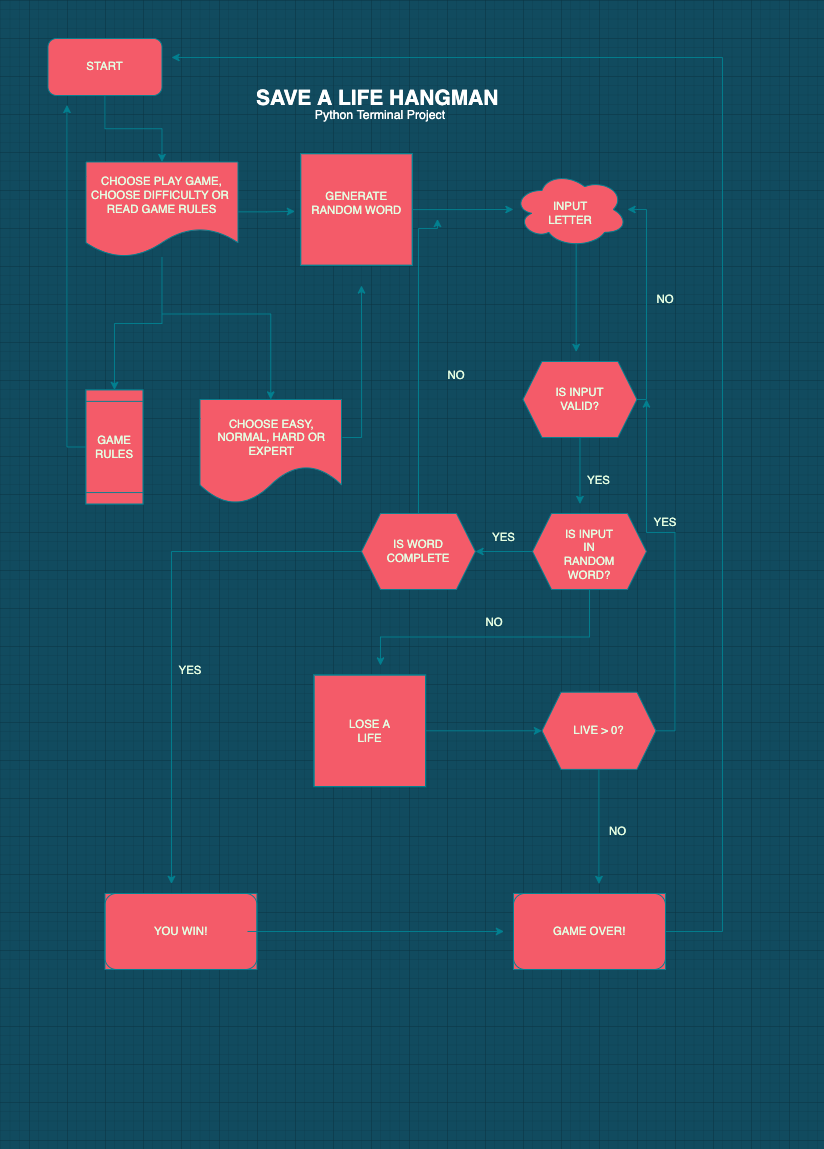

The diagram above was exported from draw.io. Its source (the exported page's mxGraphModel, read from the mxfile embedded in the PNG):
<mxGraphModel dx="575" dy="737" grid="1" gridSize="10" guides="1" tooltips="1" connect="1" arrows="1" fold="1" page="1" pageScale="1" pageWidth="827" pageHeight="1169" background="#114B5F" math="0" shadow="0">
  <root>
    <mxCell id="0" />
    <mxCell id="1" parent="0" />
    <mxCell id="fo09QLAKhUijFRmhVpr7-67" value="" style="shape=hexagon;perimeter=hexagonPerimeter2;whiteSpace=wrap;html=1;fixedSize=1;fillColor=#F45B69;strokeColor=#028090;fontColor=#E4FDE1;" parent="1" vertex="1">
      <mxGeometry x="530" y="360" width="120" height="80" as="geometry" />
    </mxCell>
    <mxCell id="fo09QLAKhUijFRmhVpr7-16" style="edgeStyle=orthogonalEdgeStyle;rounded=0;orthogonalLoop=1;jettySize=auto;html=1;exitX=0.5;exitY=1;exitDx=0;exitDy=0;entryX=0.5;entryY=0;entryDx=0;entryDy=0;labelBackgroundColor=#114B5F;strokeColor=#028090;fontColor=#E4FDE1;" parent="1" source="fo09QLAKhUijFRmhVpr7-1" target="fo09QLAKhUijFRmhVpr7-14" edge="1">
      <mxGeometry relative="1" as="geometry" />
    </mxCell>
    <mxCell id="fo09QLAKhUijFRmhVpr7-46" value="" style="group;fontColor=#E4FDE1;" parent="1" vertex="1" connectable="0">
      <mxGeometry x="70" y="150" width="160" height="100" as="geometry" />
    </mxCell>
    <mxCell id="fo09QLAKhUijFRmhVpr7-106" value="" style="group;fontColor=#E4FDE1;" parent="fo09QLAKhUijFRmhVpr7-46" vertex="1" connectable="0">
      <mxGeometry width="160" height="100" as="geometry" />
    </mxCell>
    <mxCell id="fo09QLAKhUijFRmhVpr7-2" value="" style="shape=document;whiteSpace=wrap;html=1;boundedLbl=1;fontFamily=Helvetica;fontSize=12;align=center;strokeColor=#028090;fillColor=#F45B69;fontColor=#E4FDE1;" parent="fo09QLAKhUijFRmhVpr7-106" vertex="1">
      <mxGeometry width="160" height="100" as="geometry" />
    </mxCell>
    <mxCell id="fo09QLAKhUijFRmhVpr7-14" value="CHOOSE PLAY GAME, CHOOSE DIFFICULTY OR&amp;nbsp;&lt;br&gt;READ GAME RULES" style="text;html=1;align=center;verticalAlign=middle;whiteSpace=wrap;rounded=0;fontColor=#E4FDE1;" parent="fo09QLAKhUijFRmhVpr7-106" vertex="1">
      <mxGeometry width="160" height="70" as="geometry" />
    </mxCell>
    <mxCell id="fo09QLAKhUijFRmhVpr7-47" value="" style="group;fontColor=#E4FDE1;" parent="1" vertex="1" connectable="0">
      <mxGeometry x="30" y="20" width="120" height="60" as="geometry" />
    </mxCell>
    <mxCell id="fo09QLAKhUijFRmhVpr7-1" value="" style="rounded=1;whiteSpace=wrap;html=1;fillColor=#F45B69;strokeColor=#028090;fontColor=#E4FDE1;" parent="fo09QLAKhUijFRmhVpr7-47" vertex="1">
      <mxGeometry width="120" height="60" as="geometry" />
    </mxCell>
    <mxCell id="fo09QLAKhUijFRmhVpr7-13" value="START" style="text;html=1;strokeColor=none;fillColor=none;align=center;verticalAlign=middle;whiteSpace=wrap;rounded=0;fontColor=#E4FDE1;" parent="fo09QLAKhUijFRmhVpr7-47" vertex="1">
      <mxGeometry x="30" y="15" width="60" height="30" as="geometry" />
    </mxCell>
    <mxCell id="fo09QLAKhUijFRmhVpr7-76" style="edgeStyle=orthogonalEdgeStyle;rounded=0;orthogonalLoop=1;jettySize=auto;html=1;exitX=0;exitY=0.5;exitDx=0;exitDy=0;labelBackgroundColor=#114B5F;strokeColor=#028090;fontColor=#E4FDE1;" parent="1" source="fo09QLAKhUijFRmhVpr7-73" edge="1">
      <mxGeometry relative="1" as="geometry">
        <mxPoint x="50" y="90" as="targetPoint" />
      </mxGeometry>
    </mxCell>
    <mxCell id="fo09QLAKhUijFRmhVpr7-86" style="edgeStyle=orthogonalEdgeStyle;rounded=0;orthogonalLoop=1;jettySize=auto;html=1;exitX=1;exitY=0.75;exitDx=0;exitDy=0;labelBackgroundColor=#114B5F;strokeColor=#028090;fontColor=#E4FDE1;" parent="1" source="fo09QLAKhUijFRmhVpr7-14" edge="1">
      <mxGeometry relative="1" as="geometry">
        <mxPoint x="290" y="202" as="targetPoint" />
      </mxGeometry>
    </mxCell>
    <mxCell id="fo09QLAKhUijFRmhVpr7-89" style="edgeStyle=orthogonalEdgeStyle;rounded=0;orthogonalLoop=1;jettySize=auto;html=1;entryX=1;entryY=0.5;entryDx=0;entryDy=0;labelBackgroundColor=#114B5F;strokeColor=#028090;fontColor=#E4FDE1;" parent="1" source="fo09QLAKhUijFRmhVpr7-2" target="fo09QLAKhUijFRmhVpr7-6" edge="1">
      <mxGeometry relative="1" as="geometry">
        <mxPoint x="90" y="390" as="targetPoint" />
      </mxGeometry>
    </mxCell>
    <mxCell id="fo09QLAKhUijFRmhVpr7-90" style="edgeStyle=orthogonalEdgeStyle;rounded=0;orthogonalLoop=1;jettySize=auto;html=1;entryX=0.5;entryY=0;entryDx=0;entryDy=0;labelBackgroundColor=#114B5F;strokeColor=#028090;fontColor=#E4FDE1;" parent="1" target="fo09QLAKhUijFRmhVpr7-88" edge="1">
      <mxGeometry relative="1" as="geometry">
        <mxPoint x="200" y="250" as="targetPoint" />
        <mxPoint x="150" y="310" as="sourcePoint" />
      </mxGeometry>
    </mxCell>
    <mxCell id="fo09QLAKhUijFRmhVpr7-92" style="edgeStyle=orthogonalEdgeStyle;rounded=0;orthogonalLoop=1;jettySize=auto;html=1;labelBackgroundColor=#114B5F;strokeColor=#028090;fontColor=#E4FDE1;" parent="1" source="fo09QLAKhUijFRmhVpr7-91" edge="1">
      <mxGeometry relative="1" as="geometry">
        <mxPoint x="360" y="280" as="targetPoint" />
      </mxGeometry>
    </mxCell>
    <mxCell id="fo09QLAKhUijFRmhVpr7-96" value="" style="group;fillColor=#F45B69;strokeColor=#028090;fontColor=#E4FDE1;" parent="1" vertex="1" connectable="0">
      <mxGeometry x="310" y="690" width="117.5" height="117.5" as="geometry" />
    </mxCell>
    <mxCell id="fo09QLAKhUijFRmhVpr7-64" value="" style="whiteSpace=wrap;html=1;aspect=fixed;fillColor=none;strokeColor=#028090;fontColor=#E4FDE1;" parent="fo09QLAKhUijFRmhVpr7-96" vertex="1">
      <mxGeometry width="117.5" height="117.5" as="geometry" />
    </mxCell>
    <mxCell id="fo09QLAKhUijFRmhVpr7-84" value="LOSE A LIFE" style="text;html=1;strokeColor=none;fillColor=none;align=center;verticalAlign=middle;whiteSpace=wrap;rounded=0;fontColor=#E4FDE1;" parent="fo09QLAKhUijFRmhVpr7-96" vertex="1">
      <mxGeometry x="28.75" y="43.75" width="60" height="30" as="geometry" />
    </mxCell>
    <mxCell id="fo09QLAKhUijFRmhVpr7-97" value="" style="group;fontColor=#E4FDE1;" parent="1" vertex="1" connectable="0">
      <mxGeometry x="550" y="708.13" width="120" height="81.25" as="geometry" />
    </mxCell>
    <mxCell id="fo09QLAKhUijFRmhVpr7-93" value="" style="shape=hexagon;perimeter=hexagonPerimeter2;whiteSpace=wrap;html=1;fixedSize=1;fillColor=#F45B69;strokeColor=#028090;fontColor=#E4FDE1;" parent="fo09QLAKhUijFRmhVpr7-97" vertex="1">
      <mxGeometry width="120" height="81.25" as="geometry" />
    </mxCell>
    <mxCell id="fo09QLAKhUijFRmhVpr7-94" value="LIVE &amp;gt; 0?" style="text;html=1;strokeColor=none;fillColor=none;align=center;verticalAlign=middle;whiteSpace=wrap;rounded=0;fontColor=#E4FDE1;" parent="fo09QLAKhUijFRmhVpr7-97" vertex="1">
      <mxGeometry x="30" y="25.390625" width="60" height="30.46875" as="geometry" />
    </mxCell>
    <mxCell id="fo09QLAKhUijFRmhVpr7-99" value="" style="group;fontColor=#E4FDE1;" parent="1" vertex="1" connectable="0">
      <mxGeometry x="540" y="520" width="120" height="80" as="geometry" />
    </mxCell>
    <mxCell id="fo09QLAKhUijFRmhVpr7-68" value="" style="shape=hexagon;perimeter=hexagonPerimeter2;whiteSpace=wrap;html=1;fixedSize=1;fillColor=#F45B69;strokeColor=#028090;fontColor=#E4FDE1;" parent="fo09QLAKhUijFRmhVpr7-99" vertex="1">
      <mxGeometry width="120" height="80" as="geometry" />
    </mxCell>
    <mxCell id="fo09QLAKhUijFRmhVpr7-72" value="IS INPUT IN RANDOM WORD?" style="text;html=1;strokeColor=none;fillColor=none;align=center;verticalAlign=middle;whiteSpace=wrap;rounded=0;fontColor=#E4FDE1;" parent="fo09QLAKhUijFRmhVpr7-99" vertex="1">
      <mxGeometry x="30" y="25" width="60" height="35" as="geometry" />
    </mxCell>
    <mxCell id="fo09QLAKhUijFRmhVpr7-102" value="" style="group;fontColor=#E4FDE1;" parent="1" vertex="1" connectable="0">
      <mxGeometry x="530" y="360" width="120" height="80" as="geometry" />
    </mxCell>
    <mxCell id="fo09QLAKhUijFRmhVpr7-71" value="IS INPUT VALID?" style="text;html=1;strokeColor=none;fillColor=none;align=center;verticalAlign=middle;whiteSpace=wrap;rounded=0;fontColor=#E4FDE1;" parent="fo09QLAKhUijFRmhVpr7-102" vertex="1">
      <mxGeometry x="30" y="25" width="60" height="30" as="geometry" />
    </mxCell>
    <mxCell id="fo09QLAKhUijFRmhVpr7-103" value="" style="group;fontColor=#E4FDE1;" parent="1" vertex="1" connectable="0">
      <mxGeometry x="520" y="160" width="120" height="80" as="geometry" />
    </mxCell>
    <mxCell id="fo09QLAKhUijFRmhVpr7-113" value="" style="group;fontColor=#E4FDE1;" parent="fo09QLAKhUijFRmhVpr7-103" vertex="1" connectable="0">
      <mxGeometry width="120" height="80" as="geometry" />
    </mxCell>
    <mxCell id="fo09QLAKhUijFRmhVpr7-65" value="" style="ellipse;shape=cloud;whiteSpace=wrap;html=1;fillColor=#F45B69;strokeColor=#028090;fontColor=#E4FDE1;" parent="fo09QLAKhUijFRmhVpr7-113" vertex="1">
      <mxGeometry width="120" height="80" as="geometry" />
    </mxCell>
    <mxCell id="fo09QLAKhUijFRmhVpr7-70" value="INPUT LETTER" style="text;html=1;align=center;verticalAlign=middle;whiteSpace=wrap;rounded=0;fontColor=#E4FDE1;" parent="fo09QLAKhUijFRmhVpr7-113" vertex="1">
      <mxGeometry x="30" y="29" width="60" height="30" as="geometry" />
    </mxCell>
    <mxCell id="fo09QLAKhUijFRmhVpr7-104" value="" style="group;fillColor=#F45B69;strokeColor=#028090;fontColor=#E4FDE1;" parent="1" vertex="1" connectable="0">
      <mxGeometry x="70" y="390" width="60" height="120" as="geometry" />
    </mxCell>
    <mxCell id="fo09QLAKhUijFRmhVpr7-6" value="" style="shape=process;whiteSpace=wrap;html=1;backgroundOutline=1;rotation=-90;fillColor=#F45B69;strokeColor=#028090;fontColor=#E4FDE1;" parent="fo09QLAKhUijFRmhVpr7-104" vertex="1">
      <mxGeometry x="-30" y="30" width="120" height="60" as="geometry" />
    </mxCell>
    <mxCell id="fo09QLAKhUijFRmhVpr7-73" value="GAME RULES" style="text;html=1;strokeColor=none;fillColor=none;align=center;verticalAlign=middle;whiteSpace=wrap;rounded=0;fontColor=#E4FDE1;" parent="fo09QLAKhUijFRmhVpr7-104" vertex="1">
      <mxGeometry y="45" width="60" height="30" as="geometry" />
    </mxCell>
    <mxCell id="fo09QLAKhUijFRmhVpr7-107" value="" style="group;fillColor=#F45B69;strokeColor=#028090;fontColor=#E4FDE1;" parent="1" vertex="1" connectable="0">
      <mxGeometry x="296" y="141.25" width="117.5" height="117.5" as="geometry" />
    </mxCell>
    <mxCell id="fo09QLAKhUijFRmhVpr7-56" value="" style="whiteSpace=wrap;html=1;aspect=fixed;fillColor=none;strokeColor=#028090;fontColor=#E4FDE1;" parent="fo09QLAKhUijFRmhVpr7-107" vertex="1">
      <mxGeometry width="117.5" height="117.5" as="geometry" />
    </mxCell>
    <mxCell id="fo09QLAKhUijFRmhVpr7-69" value="GENERATE RANDOM WORD" style="text;html=1;strokeColor=none;fillColor=none;align=center;verticalAlign=middle;whiteSpace=wrap;rounded=0;fontColor=#E4FDE1;" parent="fo09QLAKhUijFRmhVpr7-107" vertex="1">
      <mxGeometry x="8.75" y="28.75" width="100" height="45" as="geometry" />
    </mxCell>
    <mxCell id="fo09QLAKhUijFRmhVpr7-132" style="edgeStyle=orthogonalEdgeStyle;rounded=0;orthogonalLoop=1;jettySize=auto;html=1;exitX=1;exitY=0.5;exitDx=0;exitDy=0;labelBackgroundColor=#114B5F;strokeColor=#028090;fontColor=#E4FDE1;" parent="1" source="fo09QLAKhUijFRmhVpr7-67" edge="1">
      <mxGeometry relative="1" as="geometry">
        <mxPoint x="640" y="200" as="targetPoint" />
        <Array as="points">
          <mxPoint x="660" y="400" />
          <mxPoint x="660" y="200" />
        </Array>
      </mxGeometry>
    </mxCell>
    <mxCell id="fo09QLAKhUijFRmhVpr7-136" style="edgeStyle=orthogonalEdgeStyle;rounded=0;orthogonalLoop=1;jettySize=auto;html=1;labelBackgroundColor=#114B5F;strokeColor=#028090;fontColor=#E4FDE1;" parent="1" source="fo09QLAKhUijFRmhVpr7-67" edge="1">
      <mxGeometry relative="1" as="geometry">
        <mxPoint x="590" y="509.9999999999998" as="targetPoint" />
      </mxGeometry>
    </mxCell>
    <mxCell id="fo09QLAKhUijFRmhVpr7-115" style="edgeStyle=orthogonalEdgeStyle;rounded=0;orthogonalLoop=1;jettySize=auto;html=1;exitX=0.55;exitY=0.95;exitDx=0;exitDy=0;exitPerimeter=0;labelBackgroundColor=#114B5F;strokeColor=#028090;fontColor=#E4FDE1;" parent="1" source="fo09QLAKhUijFRmhVpr7-65" edge="1">
      <mxGeometry relative="1" as="geometry">
        <mxPoint x="586" y="350" as="targetPoint" />
      </mxGeometry>
    </mxCell>
    <mxCell id="fo09QLAKhUijFRmhVpr7-122" value="" style="group;fillColor=#F45B69;strokeColor=#028090;fontColor=#E4FDE1;" parent="1" vertex="1" connectable="0">
      <mxGeometry x="520" y="920" width="160" height="80" as="geometry" />
    </mxCell>
    <mxCell id="fo09QLAKhUijFRmhVpr7-120" value="" style="rounded=1;whiteSpace=wrap;html=1;fillColor=none;strokeColor=#028090;fontColor=#E4FDE1;" parent="fo09QLAKhUijFRmhVpr7-122" vertex="1">
      <mxGeometry width="160" height="80" as="geometry" />
    </mxCell>
    <mxCell id="fo09QLAKhUijFRmhVpr7-121" value="GAME OVER!" style="text;html=1;strokeColor=none;fillColor=none;align=center;verticalAlign=middle;whiteSpace=wrap;rounded=0;fontColor=#E4FDE1;" parent="fo09QLAKhUijFRmhVpr7-122" vertex="1">
      <mxGeometry x="10" y="25" width="140" height="30" as="geometry" />
    </mxCell>
    <mxCell id="fo09QLAKhUijFRmhVpr7-123" value="" style="group;fillColor=#F45B69;strokeColor=#028090;fontColor=#E4FDE1;" parent="1" vertex="1" connectable="0">
      <mxGeometry x="90" y="920" width="160" height="80" as="geometry" />
    </mxCell>
    <mxCell id="fo09QLAKhUijFRmhVpr7-124" value="" style="rounded=1;whiteSpace=wrap;html=1;fillColor=none;strokeColor=#028090;fontColor=#E4FDE1;" parent="fo09QLAKhUijFRmhVpr7-123" vertex="1">
      <mxGeometry width="160" height="80" as="geometry" />
    </mxCell>
    <mxCell id="fo09QLAKhUijFRmhVpr7-125" value="YOU WIN!" style="text;html=1;strokeColor=none;fillColor=none;align=center;verticalAlign=middle;whiteSpace=wrap;rounded=0;fontColor=#E4FDE1;" parent="fo09QLAKhUijFRmhVpr7-123" vertex="1">
      <mxGeometry x="10" y="25" width="140" height="30" as="geometry" />
    </mxCell>
    <mxCell id="fo09QLAKhUijFRmhVpr7-128" style="edgeStyle=orthogonalEdgeStyle;rounded=0;orthogonalLoop=1;jettySize=auto;html=1;exitX=0.5;exitY=0;exitDx=0;exitDy=0;labelBackgroundColor=#114B5F;strokeColor=#028090;fontColor=#E4FDE1;" parent="1" source="fo09QLAKhUijFRmhVpr7-126" edge="1">
      <mxGeometry relative="1" as="geometry">
        <mxPoint x="440" y="210" as="targetPoint" />
        <Array as="points">
          <mxPoint x="440" y="220" />
        </Array>
      </mxGeometry>
    </mxCell>
    <mxCell id="fo09QLAKhUijFRmhVpr7-141" style="edgeStyle=orthogonalEdgeStyle;rounded=0;orthogonalLoop=1;jettySize=auto;html=1;exitX=0.625;exitY=1;exitDx=0;exitDy=0;labelBackgroundColor=#114B5F;strokeColor=#028090;fontColor=#E4FDE1;" parent="1" source="fo09QLAKhUijFRmhVpr7-68" edge="1">
      <mxGeometry relative="1" as="geometry">
        <mxPoint x="380" y="679.9999999999998" as="targetPoint" />
        <mxPoint x="610" y="620" as="sourcePoint" />
        <Array as="points">
          <mxPoint x="600" y="600" />
          <mxPoint x="600" y="650" />
          <mxPoint x="380" y="650" />
        </Array>
      </mxGeometry>
    </mxCell>
    <mxCell id="fo09QLAKhUijFRmhVpr7-150" style="edgeStyle=orthogonalEdgeStyle;rounded=0;orthogonalLoop=1;jettySize=auto;html=1;labelBackgroundColor=#114B5F;strokeColor=#028090;fontColor=#E4FDE1;" parent="1" source="fo09QLAKhUijFRmhVpr7-126" edge="1">
      <mxGeometry relative="1" as="geometry">
        <mxPoint x="160" y="910" as="targetPoint" />
        <Array as="points">
          <mxPoint x="160" y="560" />
        </Array>
      </mxGeometry>
    </mxCell>
    <mxCell id="fo09QLAKhUijFRmhVpr7-126" value="" style="shape=hexagon;perimeter=hexagonPerimeter2;whiteSpace=wrap;html=1;fixedSize=1;fillColor=#F45B69;strokeColor=#028090;fontColor=#E4FDE1;" parent="1" vertex="1">
      <mxGeometry x="360" y="520" width="120" height="80" as="geometry" />
    </mxCell>
    <mxCell id="fo09QLAKhUijFRmhVpr7-127" value="IS WORD COMPLETE" style="text;html=1;strokeColor=none;fillColor=none;align=center;verticalAlign=middle;whiteSpace=wrap;rounded=0;fontColor=#E4FDE1;" parent="1" vertex="1">
      <mxGeometry x="390" y="545" width="60" height="30" as="geometry" />
    </mxCell>
    <mxCell id="fo09QLAKhUijFRmhVpr7-135" style="edgeStyle=orthogonalEdgeStyle;rounded=0;orthogonalLoop=1;jettySize=auto;html=1;labelBackgroundColor=#114B5F;strokeColor=#028090;fontColor=#E4FDE1;" parent="1" source="fo09QLAKhUijFRmhVpr7-56" edge="1">
      <mxGeometry relative="1" as="geometry">
        <mxPoint x="520" y="200" as="targetPoint" />
      </mxGeometry>
    </mxCell>
    <mxCell id="fo09QLAKhUijFRmhVpr7-140" style="edgeStyle=orthogonalEdgeStyle;rounded=0;orthogonalLoop=1;jettySize=auto;html=1;entryX=0;entryY=0.5;entryDx=0;entryDy=0;labelBackgroundColor=#114B5F;strokeColor=#028090;fontColor=#E4FDE1;" parent="1" source="fo09QLAKhUijFRmhVpr7-64" target="fo09QLAKhUijFRmhVpr7-93" edge="1">
      <mxGeometry relative="1" as="geometry" />
    </mxCell>
    <mxCell id="fo09QLAKhUijFRmhVpr7-147" style="edgeStyle=orthogonalEdgeStyle;rounded=0;orthogonalLoop=1;jettySize=auto;html=1;labelBackgroundColor=#114B5F;strokeColor=#028090;fontColor=#E4FDE1;" parent="1" source="fo09QLAKhUijFRmhVpr7-93" edge="1">
      <mxGeometry relative="1" as="geometry">
        <mxPoint x="610" y="910" as="targetPoint" />
      </mxGeometry>
    </mxCell>
    <mxCell id="fo09QLAKhUijFRmhVpr7-148" style="edgeStyle=orthogonalEdgeStyle;rounded=0;orthogonalLoop=1;jettySize=auto;html=1;labelBackgroundColor=#114B5F;strokeColor=#028090;fontColor=#E4FDE1;" parent="1" source="fo09QLAKhUijFRmhVpr7-120" edge="1">
      <mxGeometry relative="1" as="geometry">
        <mxPoint x="160" y="40" as="targetPoint" />
        <Array as="points">
          <mxPoint x="740" y="960" />
          <mxPoint x="740" y="40" />
          <mxPoint x="160" y="40" />
        </Array>
      </mxGeometry>
    </mxCell>
    <mxCell id="fo09QLAKhUijFRmhVpr7-149" style="edgeStyle=orthogonalEdgeStyle;rounded=0;orthogonalLoop=1;jettySize=auto;html=1;labelBackgroundColor=#114B5F;strokeColor=#028090;fontColor=#E4FDE1;" parent="1" source="fo09QLAKhUijFRmhVpr7-125" edge="1">
      <mxGeometry relative="1" as="geometry">
        <mxPoint x="510" y="960" as="targetPoint" />
      </mxGeometry>
    </mxCell>
    <mxCell id="fo09QLAKhUijFRmhVpr7-88" value="" style="shape=document;whiteSpace=wrap;html=1;boundedLbl=1;fillColor=#F45B69;size=0.3636363636363616;strokeColor=#028090;fontColor=#E4FDE1;" parent="1" vertex="1">
      <mxGeometry x="190" y="400" width="149" height="110" as="geometry" />
    </mxCell>
    <mxCell id="fo09QLAKhUijFRmhVpr7-91" value="CHOOSE EASY, NORMAL, HARD OR EXPERT" style="text;html=1;align=center;verticalAlign=middle;whiteSpace=wrap;rounded=0;fontColor=#E4FDE1;" parent="1" vertex="1">
      <mxGeometry x="191.25" y="425" width="148.75" height="30" as="geometry" />
    </mxCell>
    <mxCell id="fo09QLAKhUijFRmhVpr7-151" value="NO" style="text;html=1;strokeColor=none;fillColor=none;align=center;verticalAlign=middle;whiteSpace=wrap;rounded=0;fontColor=#E4FDE1;" parent="1" vertex="1">
      <mxGeometry x="650" y="280" width="60" height="30" as="geometry" />
    </mxCell>
    <mxCell id="fo09QLAKhUijFRmhVpr7-154" value="YES" style="text;html=1;strokeColor=none;fillColor=none;align=center;verticalAlign=middle;whiteSpace=wrap;rounded=0;fontColor=#E4FDE1;" parent="1" vertex="1">
      <mxGeometry x="150" y="670" width="60" height="30" as="geometry" />
    </mxCell>
    <mxCell id="fo09QLAKhUijFRmhVpr7-155" value="YES" style="text;html=1;strokeColor=none;fillColor=none;align=center;verticalAlign=middle;whiteSpace=wrap;rounded=0;fontColor=#E4FDE1;" parent="1" vertex="1">
      <mxGeometry x="580" y="470" width="60" height="30" as="geometry" />
    </mxCell>
    <mxCell id="fo09QLAKhUijFRmhVpr7-156" value="NO" style="text;html=1;strokeColor=none;fillColor=none;align=center;verticalAlign=middle;whiteSpace=wrap;rounded=0;fontColor=#E4FDE1;" parent="1" vertex="1">
      <mxGeometry x="430" y="360" width="60" height="30" as="geometry" />
    </mxCell>
    <mxCell id="fo09QLAKhUijFRmhVpr7-157" value="NO" style="text;html=1;strokeColor=none;fillColor=none;align=center;verticalAlign=middle;whiteSpace=wrap;rounded=0;fontColor=#E4FDE1;" parent="1" vertex="1">
      <mxGeometry x="470" y="620" width="60" height="30" as="geometry" />
    </mxCell>
    <mxCell id="fo09QLAKhUijFRmhVpr7-158" style="edgeStyle=orthogonalEdgeStyle;rounded=0;orthogonalLoop=1;jettySize=auto;html=1;labelBackgroundColor=#114B5F;strokeColor=#028090;fontColor=#E4FDE1;" parent="1" source="fo09QLAKhUijFRmhVpr7-93" edge="1">
      <mxGeometry relative="1" as="geometry">
        <mxPoint x="660" y="400" as="targetPoint" />
        <Array as="points">
          <mxPoint x="690" y="749" />
          <mxPoint x="690" y="540" />
          <mxPoint x="660" y="540" />
          <mxPoint x="660" y="400" />
        </Array>
      </mxGeometry>
    </mxCell>
    <mxCell id="fo09QLAKhUijFRmhVpr7-159" value="YES" style="text;html=1;strokeColor=none;fillColor=none;align=center;verticalAlign=middle;whiteSpace=wrap;rounded=0;fontColor=#E4FDE1;" parent="1" vertex="1">
      <mxGeometry x="650" y="515" width="60" height="30" as="geometry" />
    </mxCell>
    <mxCell id="fo09QLAKhUijFRmhVpr7-163" style="edgeStyle=orthogonalEdgeStyle;rounded=0;orthogonalLoop=1;jettySize=auto;html=1;entryX=1;entryY=0.5;entryDx=0;entryDy=0;labelBackgroundColor=#114B5F;strokeColor=#028090;fontColor=#E4FDE1;" parent="1" source="fo09QLAKhUijFRmhVpr7-68" target="fo09QLAKhUijFRmhVpr7-126" edge="1">
      <mxGeometry relative="1" as="geometry" />
    </mxCell>
    <mxCell id="fo09QLAKhUijFRmhVpr7-164" value="YES" style="text;html=1;strokeColor=none;fillColor=none;align=center;verticalAlign=middle;whiteSpace=wrap;rounded=0;fontColor=#E4FDE1;" parent="1" vertex="1">
      <mxGeometry x="480" y="530" width="60" height="30" as="geometry" />
    </mxCell>
    <mxCell id="fo09QLAKhUijFRmhVpr7-165" value="NO" style="text;html=1;strokeColor=none;fillColor=none;align=center;verticalAlign=middle;whiteSpace=wrap;rounded=0;fontColor=#E4FDE1;" parent="1" vertex="1">
      <mxGeometry x="600" y="840" width="60" height="30" as="geometry" />
    </mxCell>
    <mxCell id="av3oYMN36v4wqloth3E6-1" value="SAVE A LIFE HANGMAN&amp;nbsp;" style="text;html=1;strokeColor=none;fillColor=none;align=center;verticalAlign=middle;whiteSpace=wrap;rounded=0;fontStyle=1;fontColor=#FFFFFF;fontSize=22;" vertex="1" parent="1">
      <mxGeometry x="230" y="50" width="300" height="65" as="geometry" />
    </mxCell>
    <mxCell id="av3oYMN36v4wqloth3E6-2" value="Python Terminal Project" style="text;html=1;strokeColor=none;fillColor=none;align=center;verticalAlign=middle;whiteSpace=wrap;rounded=0;fontSize=13;fontColor=#FFFFFF;" vertex="1" parent="1">
      <mxGeometry x="250" y="85" width="260" height="30" as="geometry" />
    </mxCell>
  </root>
</mxGraphModel>